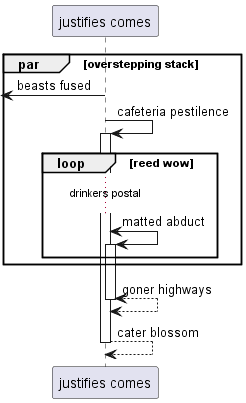

The diagram above was rendered by PlantUML. Its source (embedded in the PNG):
@startuml
participant "justifies comes" as 0
par overstepping stack
 [<- 0: beasts fused
0 -> 0++ : cafeteria pestilence
loop reed wow
...drinkers postal...
0 <-> 0++ : matted abduct
end
end
return goner highways
return cater blossom
@enduml